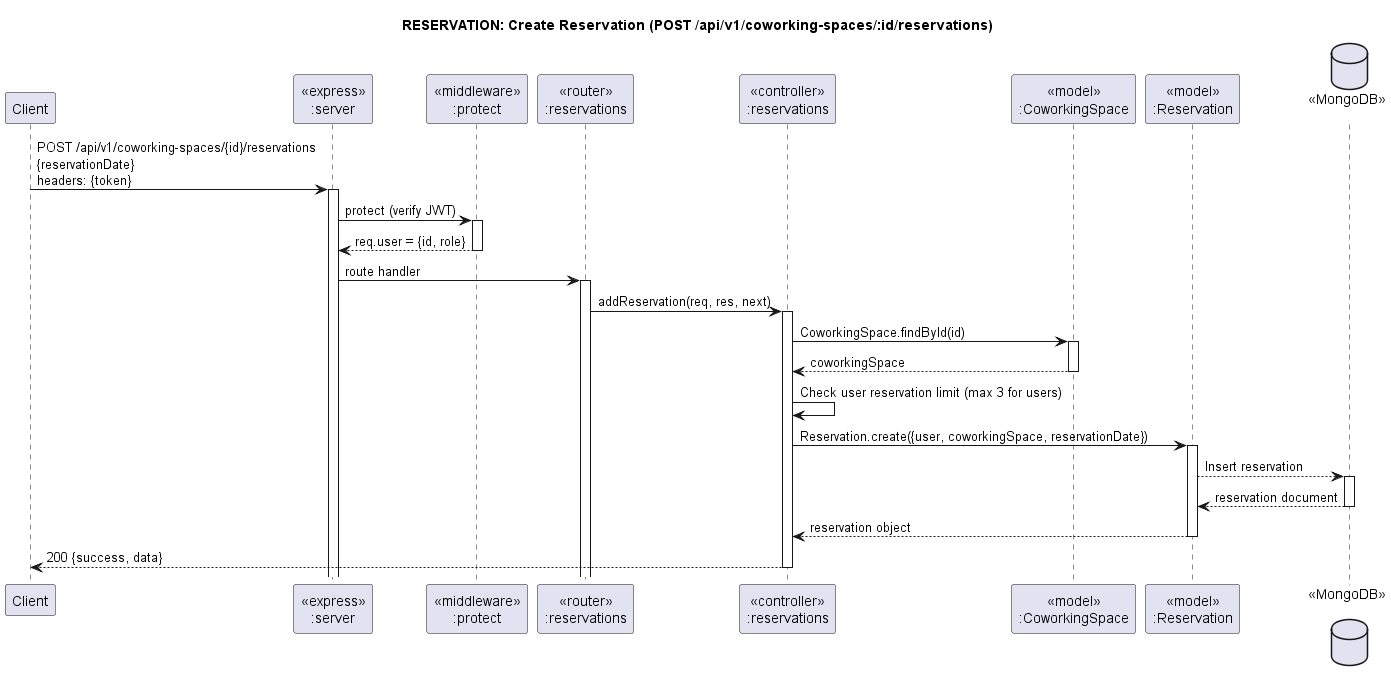

The diagram above was rendered by PlantUML. Its source (embedded in the PNG):
@startuml ReservationAdd
title "RESERVATION: Create Reservation (POST /api/v1/coworking-spaces/:id/reservations)"

participant "Client" as client
participant "<<express>>\n:server" as server
participant "<<middleware>>\n:protect" as middleware
participant "<<router>>\n:reservations" as resRouter
participant "<<controller>>\n:reservations" as resController
participant "<<model>>\n:CoworkingSpace" as csModel
participant "<<model>>\n:Reservation" as resModel
database "<<MongoDB>>\n" as DB

client->server ++: POST /api/v1/coworking-spaces/{id}/reservations\n{reservationDate}\nheaders: {token}
server->middleware ++: protect (verify JWT)
middleware -->server --: req.user = {id, role}
server->resRouter ++: route handler
resRouter -> resController ++: addReservation(req, res, next)
resController->csModel ++: CoworkingSpace.findById(id)
csModel --> resController --: coworkingSpace
resController -> resController: Check user reservation limit (max 3 for users)
resController->resModel ++: Reservation.create({user, coworkingSpace, reservationDate})
resModel -->DB ++: Insert reservation
DB --> resModel --: reservation document
resController <-- resModel --: reservation object
resController-->client --: 200 {success, data}

@enduml